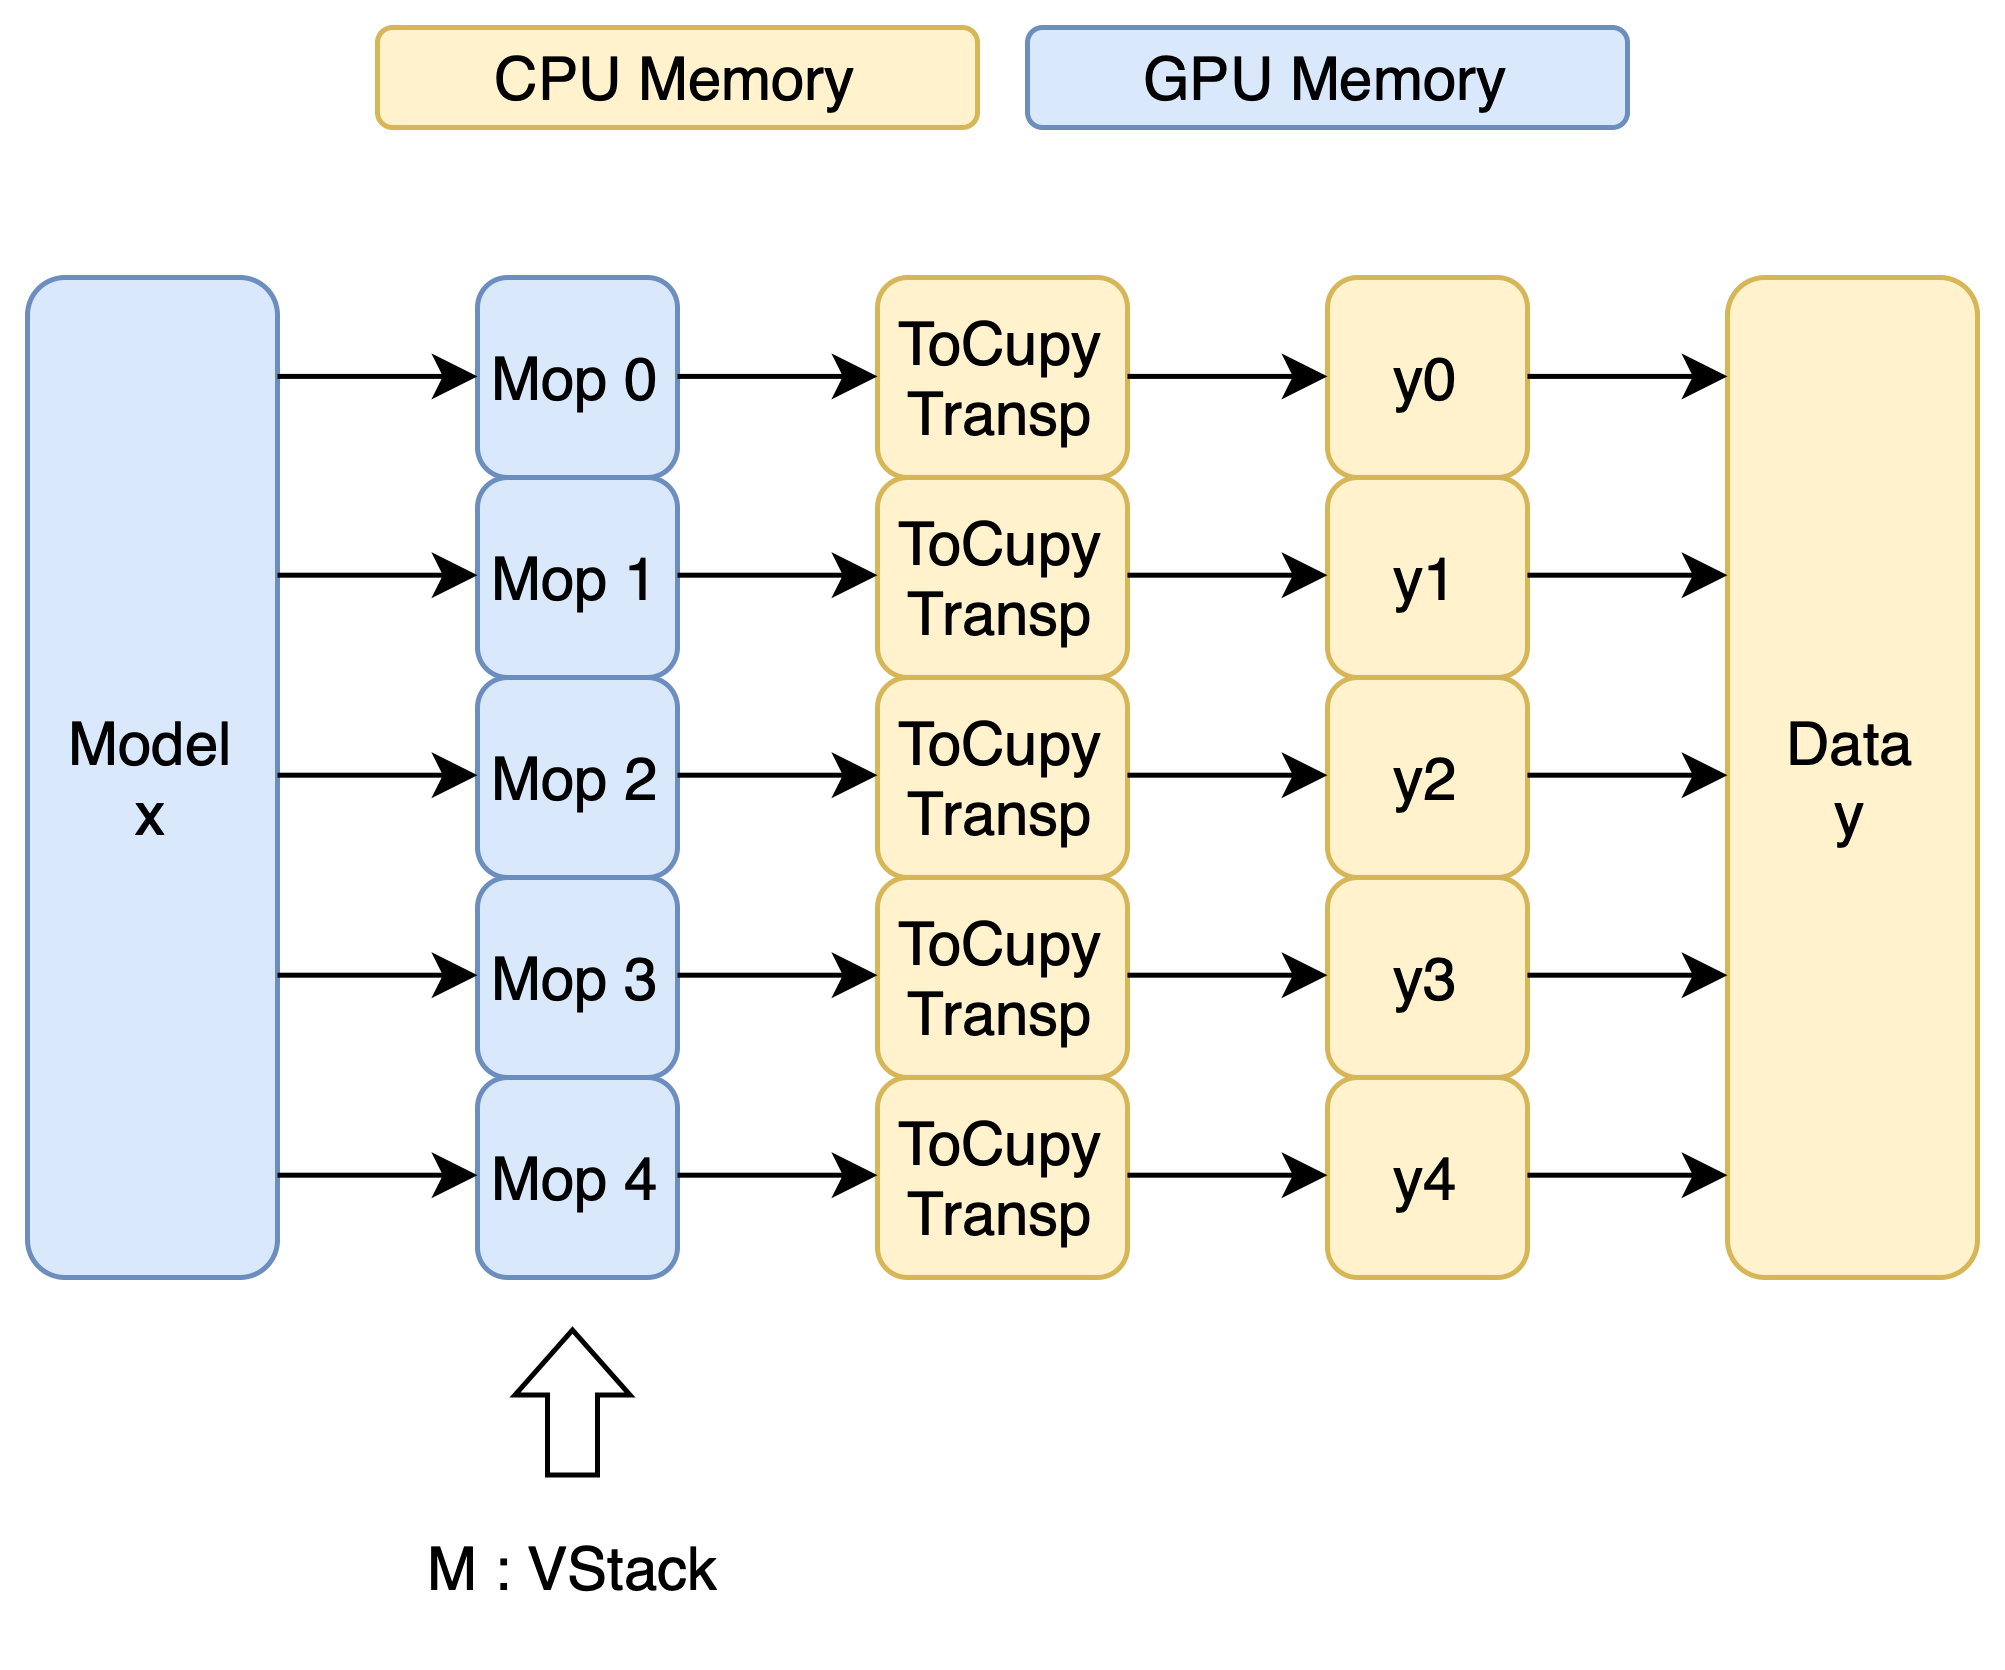

The diagram above was exported from draw.io. Its source (the exported page's mxGraphModel, read from the mxfile embedded in the PNG):
<mxGraphModel dx="1242" dy="774" grid="1" gridSize="10" guides="1" tooltips="1" connect="1" arrows="1" fold="1" page="1" pageScale="1" pageWidth="850" pageHeight="1100" math="0" shadow="0">
  <root>
    <mxCell id="0" />
    <mxCell id="1" parent="0" />
    <mxCell id="5cJV8NXXa6JFeI7CkGq4-1" value="Model&lt;br&gt;x" style="rounded=1;whiteSpace=wrap;html=1;fillColor=#dae8fc;strokeColor=#6c8ebf;" parent="1" vertex="1">
      <mxGeometry x="230" y="120" width="50" height="200" as="geometry" />
    </mxCell>
    <mxCell id="5cJV8NXXa6JFeI7CkGq4-2" value="Mop 0" style="rounded=1;whiteSpace=wrap;html=1;fillColor=#dae8fc;strokeColor=#6c8ebf;" parent="1" vertex="1">
      <mxGeometry x="320" y="120" width="40" height="40" as="geometry" />
    </mxCell>
    <mxCell id="5cJV8NXXa6JFeI7CkGq4-3" value="Mop 1" style="rounded=1;whiteSpace=wrap;html=1;fillColor=#dae8fc;strokeColor=#6c8ebf;" parent="1" vertex="1">
      <mxGeometry x="320" y="160" width="40" height="40" as="geometry" />
    </mxCell>
    <mxCell id="5cJV8NXXa6JFeI7CkGq4-4" value="Mop 2" style="rounded=1;whiteSpace=wrap;html=1;fillColor=#dae8fc;strokeColor=#6c8ebf;" parent="1" vertex="1">
      <mxGeometry x="320" y="200" width="40" height="40" as="geometry" />
    </mxCell>
    <mxCell id="5cJV8NXXa6JFeI7CkGq4-5" value="Mop 3" style="rounded=1;whiteSpace=wrap;html=1;fillColor=#dae8fc;strokeColor=#6c8ebf;" parent="1" vertex="1">
      <mxGeometry x="320" y="240" width="40" height="40" as="geometry" />
    </mxCell>
    <mxCell id="5cJV8NXXa6JFeI7CkGq4-6" value="Mop 4" style="rounded=1;whiteSpace=wrap;html=1;fillColor=#dae8fc;strokeColor=#6c8ebf;" parent="1" vertex="1">
      <mxGeometry x="320" y="280" width="40" height="40" as="geometry" />
    </mxCell>
    <mxCell id="5cJV8NXXa6JFeI7CkGq4-27" value="ToCupy&lt;br&gt;Transp" style="rounded=1;whiteSpace=wrap;html=1;fillColor=#fff2cc;strokeColor=#d6b656;" parent="1" vertex="1">
      <mxGeometry x="400" y="120" width="50" height="40" as="geometry" />
    </mxCell>
    <mxCell id="5cJV8NXXa6JFeI7CkGq4-28" value="ToCupy&lt;br style=&quot;border-color: var(--border-color);&quot;&gt;Transp" style="rounded=1;whiteSpace=wrap;html=1;fillColor=#fff2cc;strokeColor=#d6b656;" parent="1" vertex="1">
      <mxGeometry x="400" y="160" width="50" height="40" as="geometry" />
    </mxCell>
    <mxCell id="5cJV8NXXa6JFeI7CkGq4-29" value="ToCupy&lt;br style=&quot;border-color: var(--border-color);&quot;&gt;Transp" style="rounded=1;whiteSpace=wrap;html=1;fillColor=#fff2cc;strokeColor=#d6b656;" parent="1" vertex="1">
      <mxGeometry x="400" y="200" width="50" height="40" as="geometry" />
    </mxCell>
    <mxCell id="5cJV8NXXa6JFeI7CkGq4-30" value="ToCupy&lt;br style=&quot;border-color: var(--border-color);&quot;&gt;Transp" style="rounded=1;whiteSpace=wrap;html=1;fillColor=#fff2cc;strokeColor=#d6b656;" parent="1" vertex="1">
      <mxGeometry x="400" y="240" width="50" height="40" as="geometry" />
    </mxCell>
    <mxCell id="5cJV8NXXa6JFeI7CkGq4-31" value="ToCupy&lt;br style=&quot;border-color: var(--border-color);&quot;&gt;Transp" style="rounded=1;whiteSpace=wrap;html=1;fillColor=#fff2cc;strokeColor=#d6b656;" parent="1" vertex="1">
      <mxGeometry x="400" y="280" width="50" height="40" as="geometry" />
    </mxCell>
    <mxCell id="5cJV8NXXa6JFeI7CkGq4-32" value="Data&lt;br&gt;y" style="rounded=1;whiteSpace=wrap;html=1;fillColor=#fff2cc;strokeColor=#d6b656;" parent="1" vertex="1">
      <mxGeometry x="570" y="120" width="50" height="200" as="geometry" />
    </mxCell>
    <mxCell id="5cJV8NXXa6JFeI7CkGq4-33" value="y0" style="rounded=1;whiteSpace=wrap;html=1;fillColor=#fff2cc;strokeColor=#d6b656;" parent="1" vertex="1">
      <mxGeometry x="490" y="120" width="40" height="40" as="geometry" />
    </mxCell>
    <mxCell id="5cJV8NXXa6JFeI7CkGq4-34" value="y1" style="rounded=1;whiteSpace=wrap;html=1;fillColor=#fff2cc;strokeColor=#d6b656;" parent="1" vertex="1">
      <mxGeometry x="490" y="160" width="40" height="40" as="geometry" />
    </mxCell>
    <mxCell id="5cJV8NXXa6JFeI7CkGq4-35" value="y2" style="rounded=1;whiteSpace=wrap;html=1;fillColor=#fff2cc;strokeColor=#d6b656;" parent="1" vertex="1">
      <mxGeometry x="490" y="200" width="40" height="40" as="geometry" />
    </mxCell>
    <mxCell id="5cJV8NXXa6JFeI7CkGq4-36" value="y3" style="rounded=1;whiteSpace=wrap;html=1;fillColor=#fff2cc;strokeColor=#d6b656;" parent="1" vertex="1">
      <mxGeometry x="490" y="240" width="40" height="40" as="geometry" />
    </mxCell>
    <mxCell id="5cJV8NXXa6JFeI7CkGq4-37" value="y4" style="rounded=1;whiteSpace=wrap;html=1;fillColor=#fff2cc;strokeColor=#d6b656;" parent="1" vertex="1">
      <mxGeometry x="490" y="280" width="40" height="40" as="geometry" />
    </mxCell>
    <mxCell id="5cJV8NXXa6JFeI7CkGq4-43" value="" style="endArrow=classic;html=1;rounded=0;entryX=0;entryY=0.5;entryDx=0;entryDy=0;" parent="1" edge="1">
      <mxGeometry width="50" height="50" relative="1" as="geometry">
        <mxPoint x="280" y="139.78" as="sourcePoint" />
        <mxPoint x="320" y="139.78" as="targetPoint" />
      </mxGeometry>
    </mxCell>
    <mxCell id="5cJV8NXXa6JFeI7CkGq4-44" value="" style="endArrow=classic;html=1;rounded=0;entryX=0;entryY=0.5;entryDx=0;entryDy=0;" parent="1" edge="1">
      <mxGeometry width="50" height="50" relative="1" as="geometry">
        <mxPoint x="280" y="179.54" as="sourcePoint" />
        <mxPoint x="320" y="179.54" as="targetPoint" />
      </mxGeometry>
    </mxCell>
    <mxCell id="5cJV8NXXa6JFeI7CkGq4-45" value="" style="endArrow=classic;html=1;rounded=0;entryX=0;entryY=0.5;entryDx=0;entryDy=0;" parent="1" edge="1">
      <mxGeometry width="50" height="50" relative="1" as="geometry">
        <mxPoint x="280" y="219.54" as="sourcePoint" />
        <mxPoint x="320" y="219.54" as="targetPoint" />
      </mxGeometry>
    </mxCell>
    <mxCell id="5cJV8NXXa6JFeI7CkGq4-46" value="" style="endArrow=classic;html=1;rounded=0;entryX=0;entryY=0.5;entryDx=0;entryDy=0;" parent="1" edge="1">
      <mxGeometry width="50" height="50" relative="1" as="geometry">
        <mxPoint x="280" y="259.53999999999996" as="sourcePoint" />
        <mxPoint x="320" y="259.53999999999996" as="targetPoint" />
      </mxGeometry>
    </mxCell>
    <mxCell id="5cJV8NXXa6JFeI7CkGq4-47" value="" style="endArrow=classic;html=1;rounded=0;entryX=0;entryY=0.5;entryDx=0;entryDy=0;" parent="1" edge="1">
      <mxGeometry width="50" height="50" relative="1" as="geometry">
        <mxPoint x="280" y="299.53999999999996" as="sourcePoint" />
        <mxPoint x="320" y="299.53999999999996" as="targetPoint" />
      </mxGeometry>
    </mxCell>
    <mxCell id="5cJV8NXXa6JFeI7CkGq4-48" value="" style="endArrow=classic;html=1;rounded=0;entryX=0;entryY=0.5;entryDx=0;entryDy=0;" parent="1" edge="1">
      <mxGeometry width="50" height="50" relative="1" as="geometry">
        <mxPoint x="360" y="139.78" as="sourcePoint" />
        <mxPoint x="400" y="139.78" as="targetPoint" />
      </mxGeometry>
    </mxCell>
    <mxCell id="5cJV8NXXa6JFeI7CkGq4-49" value="" style="endArrow=classic;html=1;rounded=0;entryX=0;entryY=0.5;entryDx=0;entryDy=0;" parent="1" edge="1">
      <mxGeometry width="50" height="50" relative="1" as="geometry">
        <mxPoint x="360" y="179.54" as="sourcePoint" />
        <mxPoint x="400" y="179.54" as="targetPoint" />
      </mxGeometry>
    </mxCell>
    <mxCell id="5cJV8NXXa6JFeI7CkGq4-50" value="" style="endArrow=classic;html=1;rounded=0;entryX=0;entryY=0.5;entryDx=0;entryDy=0;" parent="1" edge="1">
      <mxGeometry width="50" height="50" relative="1" as="geometry">
        <mxPoint x="360" y="219.54" as="sourcePoint" />
        <mxPoint x="400" y="219.54" as="targetPoint" />
      </mxGeometry>
    </mxCell>
    <mxCell id="5cJV8NXXa6JFeI7CkGq4-51" value="" style="endArrow=classic;html=1;rounded=0;entryX=0;entryY=0.5;entryDx=0;entryDy=0;" parent="1" edge="1">
      <mxGeometry width="50" height="50" relative="1" as="geometry">
        <mxPoint x="360" y="259.53999999999996" as="sourcePoint" />
        <mxPoint x="400" y="259.53999999999996" as="targetPoint" />
      </mxGeometry>
    </mxCell>
    <mxCell id="5cJV8NXXa6JFeI7CkGq4-52" value="" style="endArrow=classic;html=1;rounded=0;entryX=0;entryY=0.5;entryDx=0;entryDy=0;" parent="1" edge="1">
      <mxGeometry width="50" height="50" relative="1" as="geometry">
        <mxPoint x="360" y="299.53999999999996" as="sourcePoint" />
        <mxPoint x="400" y="299.53999999999996" as="targetPoint" />
      </mxGeometry>
    </mxCell>
    <mxCell id="5cJV8NXXa6JFeI7CkGq4-53" value="" style="endArrow=classic;html=1;rounded=0;entryX=0;entryY=0.5;entryDx=0;entryDy=0;" parent="1" edge="1">
      <mxGeometry width="50" height="50" relative="1" as="geometry">
        <mxPoint x="450" y="139.78" as="sourcePoint" />
        <mxPoint x="490" y="139.78" as="targetPoint" />
      </mxGeometry>
    </mxCell>
    <mxCell id="5cJV8NXXa6JFeI7CkGq4-54" value="" style="endArrow=classic;html=1;rounded=0;entryX=0;entryY=0.5;entryDx=0;entryDy=0;" parent="1" edge="1">
      <mxGeometry width="50" height="50" relative="1" as="geometry">
        <mxPoint x="450" y="179.54" as="sourcePoint" />
        <mxPoint x="490" y="179.54" as="targetPoint" />
      </mxGeometry>
    </mxCell>
    <mxCell id="5cJV8NXXa6JFeI7CkGq4-55" value="" style="endArrow=classic;html=1;rounded=0;entryX=0;entryY=0.5;entryDx=0;entryDy=0;" parent="1" edge="1">
      <mxGeometry width="50" height="50" relative="1" as="geometry">
        <mxPoint x="450" y="219.54" as="sourcePoint" />
        <mxPoint x="490" y="219.54" as="targetPoint" />
      </mxGeometry>
    </mxCell>
    <mxCell id="5cJV8NXXa6JFeI7CkGq4-56" value="" style="endArrow=classic;html=1;rounded=0;entryX=0;entryY=0.5;entryDx=0;entryDy=0;" parent="1" edge="1">
      <mxGeometry width="50" height="50" relative="1" as="geometry">
        <mxPoint x="450" y="259.53999999999996" as="sourcePoint" />
        <mxPoint x="490" y="259.53999999999996" as="targetPoint" />
      </mxGeometry>
    </mxCell>
    <mxCell id="5cJV8NXXa6JFeI7CkGq4-57" value="" style="endArrow=classic;html=1;rounded=0;entryX=0;entryY=0.5;entryDx=0;entryDy=0;" parent="1" edge="1">
      <mxGeometry width="50" height="50" relative="1" as="geometry">
        <mxPoint x="450" y="299.53999999999996" as="sourcePoint" />
        <mxPoint x="490" y="299.53999999999996" as="targetPoint" />
      </mxGeometry>
    </mxCell>
    <mxCell id="5cJV8NXXa6JFeI7CkGq4-58" value="" style="endArrow=classic;html=1;rounded=0;entryX=0;entryY=0.5;entryDx=0;entryDy=0;" parent="1" edge="1">
      <mxGeometry width="50" height="50" relative="1" as="geometry">
        <mxPoint x="530" y="139.78" as="sourcePoint" />
        <mxPoint x="570" y="139.78" as="targetPoint" />
      </mxGeometry>
    </mxCell>
    <mxCell id="5cJV8NXXa6JFeI7CkGq4-59" value="" style="endArrow=classic;html=1;rounded=0;entryX=0;entryY=0.5;entryDx=0;entryDy=0;" parent="1" edge="1">
      <mxGeometry width="50" height="50" relative="1" as="geometry">
        <mxPoint x="530" y="179.54" as="sourcePoint" />
        <mxPoint x="570" y="179.54" as="targetPoint" />
      </mxGeometry>
    </mxCell>
    <mxCell id="5cJV8NXXa6JFeI7CkGq4-60" value="" style="endArrow=classic;html=1;rounded=0;entryX=0;entryY=0.5;entryDx=0;entryDy=0;" parent="1" edge="1">
      <mxGeometry width="50" height="50" relative="1" as="geometry">
        <mxPoint x="530" y="219.54" as="sourcePoint" />
        <mxPoint x="570" y="219.54" as="targetPoint" />
      </mxGeometry>
    </mxCell>
    <mxCell id="5cJV8NXXa6JFeI7CkGq4-61" value="" style="endArrow=classic;html=1;rounded=0;entryX=0;entryY=0.5;entryDx=0;entryDy=0;" parent="1" edge="1">
      <mxGeometry width="50" height="50" relative="1" as="geometry">
        <mxPoint x="530" y="259.53999999999996" as="sourcePoint" />
        <mxPoint x="570" y="259.53999999999996" as="targetPoint" />
      </mxGeometry>
    </mxCell>
    <mxCell id="5cJV8NXXa6JFeI7CkGq4-62" value="" style="endArrow=classic;html=1;rounded=0;entryX=0;entryY=0.5;entryDx=0;entryDy=0;" parent="1" edge="1">
      <mxGeometry width="50" height="50" relative="1" as="geometry">
        <mxPoint x="530" y="299.53999999999996" as="sourcePoint" />
        <mxPoint x="570" y="299.53999999999996" as="targetPoint" />
      </mxGeometry>
    </mxCell>
    <mxCell id="5cJV8NXXa6JFeI7CkGq4-64" value="GPU Memory" style="rounded=1;whiteSpace=wrap;html=1;fillColor=#dae8fc;strokeColor=#6c8ebf;" parent="1" vertex="1">
      <mxGeometry x="430" y="70" width="120" height="20" as="geometry" />
    </mxCell>
    <mxCell id="5cJV8NXXa6JFeI7CkGq4-65" value="CPU Memory" style="rounded=1;whiteSpace=wrap;html=1;fillColor=#fff2cc;strokeColor=#d6b656;" parent="1" vertex="1">
      <mxGeometry x="300" y="70" width="120" height="20" as="geometry" />
    </mxCell>
    <mxCell id="5cJV8NXXa6JFeI7CkGq4-69" value="" style="shape=flexArrow;endArrow=classic;html=1;rounded=0;endWidth=12;endSize=4;" parent="1" edge="1">
      <mxGeometry width="50" height="50" relative="1" as="geometry">
        <mxPoint x="339" y="360" as="sourcePoint" />
        <mxPoint x="339" y="330" as="targetPoint" />
      </mxGeometry>
    </mxCell>
    <mxCell id="c_i3MlWIPWD9gKPKr7K3-2" value="M : VStack" style="text;strokeColor=none;fillColor=none;align=center;verticalAlign=middle;spacingLeft=4;spacingRight=4;overflow=hidden;points=[[0,0.5],[1,0.5]];portConstraint=eastwest;rotatable=0;whiteSpace=wrap;html=1;" vertex="1" parent="1">
      <mxGeometry x="287" y="363" width="105" height="30" as="geometry" />
    </mxCell>
  </root>
</mxGraphModel>